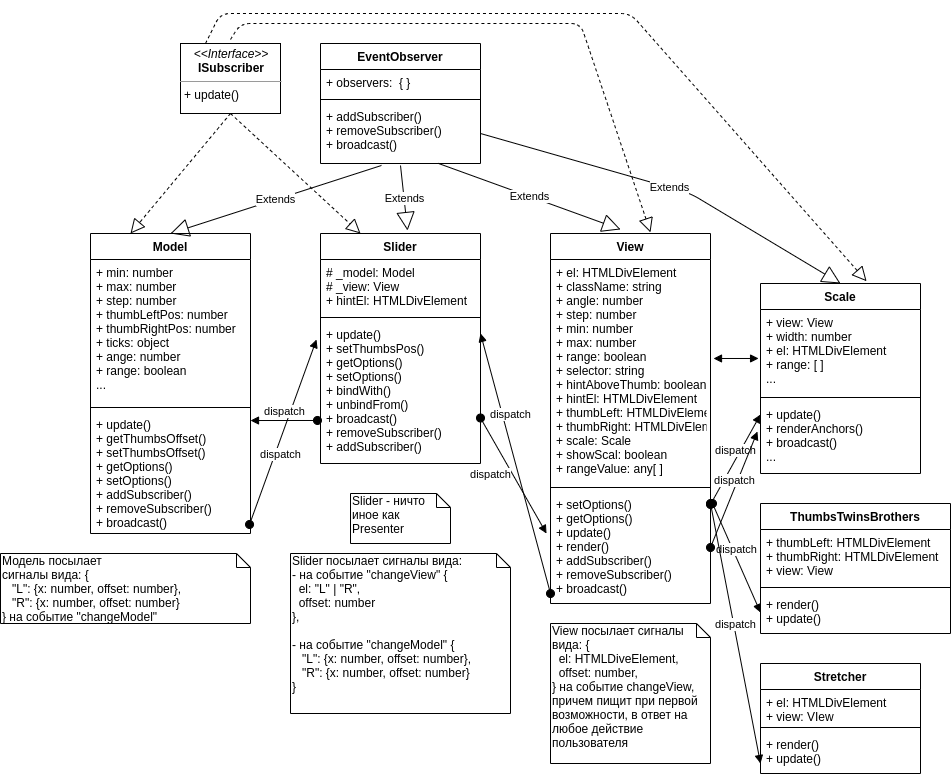

The diagram above was exported from draw.io. Its source (the exported page's mxGraphModel, read from the mxfile embedded in the PNG):
<mxGraphModel dx="801" dy="434" grid="1" gridSize="10" guides="1" tooltips="1" connect="1" arrows="1" fold="1" page="1" pageScale="1" pageWidth="827" pageHeight="1169" background="#ffffff" math="0" shadow="0">
  <root>
    <mxCell id="0" />
    <mxCell id="1" parent="0" />
    <mxCell id="bg-FERmWdedt6579exxZ-1" value="&lt;p style=&quot;margin: 0px ; margin-top: 4px ; text-align: center&quot;&gt;&lt;i&gt;&amp;lt;&amp;lt;Interface&amp;gt;&amp;gt;&lt;/i&gt;&lt;br&gt;&lt;b&gt;ISubscriber&lt;/b&gt;&lt;/p&gt;&lt;hr size=&quot;1&quot;&gt;&lt;p style=&quot;margin: 0px ; margin-left: 4px&quot;&gt;+&lt;b&gt; &lt;/b&gt;update()&lt;br&gt;&lt;/p&gt;" style="verticalAlign=top;align=left;overflow=fill;fontSize=12;fontFamily=Helvetica;html=1;" parent="1" vertex="1">
      <mxGeometry x="320" y="100" width="100" height="70" as="geometry" />
    </mxCell>
    <mxCell id="q0RUYhzF6KUbyNOXSMYT-1" value="Slider" style="swimlane;fontStyle=1;align=center;verticalAlign=top;childLayout=stackLayout;horizontal=1;startSize=26;horizontalStack=0;resizeParent=1;resizeParentMax=0;resizeLast=0;collapsible=1;marginBottom=0;" parent="1" vertex="1">
      <mxGeometry x="460" y="290" width="160" height="230" as="geometry">
        <mxRectangle x="460" y="290" width="70" height="26" as="alternateBounds" />
      </mxGeometry>
    </mxCell>
    <mxCell id="q0RUYhzF6KUbyNOXSMYT-2" value="# _model: Model&#10;# _view: View&#10;+ hintEl: HTMLDivElement&#10;" style="text;strokeColor=none;fillColor=none;align=left;verticalAlign=top;spacingLeft=4;spacingRight=4;overflow=hidden;rotatable=0;points=[[0,0.5],[1,0.5]];portConstraint=eastwest;" parent="q0RUYhzF6KUbyNOXSMYT-1" vertex="1">
      <mxGeometry y="26" width="160" height="54" as="geometry" />
    </mxCell>
    <mxCell id="q0RUYhzF6KUbyNOXSMYT-3" value="" style="line;strokeWidth=1;fillColor=none;align=left;verticalAlign=middle;spacingTop=-1;spacingLeft=3;spacingRight=3;rotatable=0;labelPosition=right;points=[];portConstraint=eastwest;" parent="q0RUYhzF6KUbyNOXSMYT-1" vertex="1">
      <mxGeometry y="80" width="160" height="8" as="geometry" />
    </mxCell>
    <mxCell id="q0RUYhzF6KUbyNOXSMYT-4" value="+ update()&#10;+ setThumbsPos()&#10;+ getOptions()&#10;+ setOptions()&#10;+ bindWith()&#10;+ unbindFrom()&#10;+ broadcast()&#10;+ removeSubscriber()&#10;+ addSubscriber()&#10;" style="text;strokeColor=none;fillColor=none;align=left;verticalAlign=top;spacingLeft=4;spacingRight=4;overflow=hidden;rotatable=0;points=[[0,0.5],[1,0.5]];portConstraint=eastwest;" parent="q0RUYhzF6KUbyNOXSMYT-1" vertex="1">
      <mxGeometry y="88" width="160" height="142" as="geometry" />
    </mxCell>
    <mxCell id="q0RUYhzF6KUbyNOXSMYT-18" value="dispatch" style="html=1;verticalAlign=bottom;startArrow=oval;startFill=1;endArrow=block;startSize=8;exitX=0;exitY=0.911;exitDx=0;exitDy=0;exitPerimeter=0;entryX=-0.025;entryY=0.127;entryDx=0;entryDy=0;entryPerimeter=0;" parent="q0RUYhzF6KUbyNOXSMYT-1" source="bg-FERmWdedt6579exxZ-9" edge="1">
      <mxGeometry x="0.2967" y="-6" width="60" relative="1" as="geometry">
        <mxPoint x="93.03999999999996" y="284.942" as="sourcePoint" />
        <mxPoint x="160" y="100.00400000000002" as="targetPoint" />
        <mxPoint y="1" as="offset" />
      </mxGeometry>
    </mxCell>
    <mxCell id="EEQOp7RZBcLAtSxxUwJv-41" value="EventObserver" style="swimlane;fontStyle=1;align=center;verticalAlign=top;childLayout=stackLayout;horizontal=1;startSize=26;horizontalStack=0;resizeParent=1;resizeParentMax=0;resizeLast=0;collapsible=1;marginBottom=0;labelBackgroundColor=#ffffff;" parent="1" vertex="1">
      <mxGeometry x="460" y="100" width="160" height="120" as="geometry">
        <mxRectangle x="310" y="100" width="120" height="26" as="alternateBounds" />
      </mxGeometry>
    </mxCell>
    <mxCell id="EEQOp7RZBcLAtSxxUwJv-42" value="+ observers:  { }" style="text;strokeColor=none;fillColor=none;align=left;verticalAlign=top;spacingLeft=4;spacingRight=4;overflow=hidden;rotatable=0;points=[[0,0.5],[1,0.5]];portConstraint=eastwest;" parent="EEQOp7RZBcLAtSxxUwJv-41" vertex="1">
      <mxGeometry y="26" width="160" height="26" as="geometry" />
    </mxCell>
    <mxCell id="EEQOp7RZBcLAtSxxUwJv-43" value="" style="line;strokeWidth=1;fillColor=none;align=left;verticalAlign=middle;spacingTop=-1;spacingLeft=3;spacingRight=3;rotatable=0;labelPosition=right;points=[];portConstraint=eastwest;" parent="EEQOp7RZBcLAtSxxUwJv-41" vertex="1">
      <mxGeometry y="52" width="160" height="8" as="geometry" />
    </mxCell>
    <mxCell id="EEQOp7RZBcLAtSxxUwJv-44" value="+ addSubscriber()&#10;+ removeSubscriber()&#10;+ broadcast()" style="text;strokeColor=none;fillColor=none;align=left;verticalAlign=top;spacingLeft=4;spacingRight=4;overflow=hidden;rotatable=0;points=[[0,0.5],[1,0.5]];portConstraint=eastwest;" parent="EEQOp7RZBcLAtSxxUwJv-41" vertex="1">
      <mxGeometry y="60" width="160" height="60" as="geometry" />
    </mxCell>
    <mxCell id="bg-FERmWdedt6579exxZ-2" value="Model" style="swimlane;fontStyle=1;align=center;verticalAlign=top;childLayout=stackLayout;horizontal=1;startSize=26;horizontalStack=0;resizeParent=1;resizeParentMax=0;resizeLast=0;collapsible=1;marginBottom=0;" parent="1" vertex="1">
      <mxGeometry x="230" y="290" width="160" height="300" as="geometry">
        <mxRectangle x="150" y="280" width="70" height="26" as="alternateBounds" />
      </mxGeometry>
    </mxCell>
    <mxCell id="bg-FERmWdedt6579exxZ-3" value="+ min: number&#10;+ max: number&#10;+ step: number&#10;+ thumbLeftPos: number&#10;+ thumbRightPos: number&#10;+ ticks: object&#10;+ ange: number&#10;+ range: boolean&#10;...&#10;" style="text;strokeColor=none;fillColor=none;align=left;verticalAlign=top;spacingLeft=4;spacingRight=4;overflow=hidden;rotatable=0;points=[[0,0.5],[1,0.5]];portConstraint=eastwest;" parent="bg-FERmWdedt6579exxZ-2" vertex="1">
      <mxGeometry y="26" width="160" height="144" as="geometry" />
    </mxCell>
    <mxCell id="bg-FERmWdedt6579exxZ-4" value="" style="line;strokeWidth=1;fillColor=none;align=left;verticalAlign=middle;spacingTop=-1;spacingLeft=3;spacingRight=3;rotatable=0;labelPosition=right;points=[];portConstraint=eastwest;" parent="bg-FERmWdedt6579exxZ-2" vertex="1">
      <mxGeometry y="170" width="160" height="8" as="geometry" />
    </mxCell>
    <mxCell id="bg-FERmWdedt6579exxZ-5" value="+ update()&#10;+ getThumbsOffset()&#10;+ setThumbsOffset()&#10;+ getOptions()&#10;+ setOptions()&#10;+ addSubscriber()&#10;+ removeSubscriber()&#10;+ broadcast()&#10;" style="text;strokeColor=none;fillColor=none;align=left;verticalAlign=top;spacingLeft=4;spacingRight=4;overflow=hidden;rotatable=0;points=[[0,0.5],[1,0.5]];portConstraint=eastwest;" parent="bg-FERmWdedt6579exxZ-2" vertex="1">
      <mxGeometry y="178" width="160" height="122" as="geometry" />
    </mxCell>
    <mxCell id="bg-FERmWdedt6579exxZ-6" value="View" style="swimlane;fontStyle=1;align=center;verticalAlign=top;childLayout=stackLayout;horizontal=1;startSize=26;horizontalStack=0;resizeParent=1;resizeParentMax=0;resizeLast=0;collapsible=1;marginBottom=0;" parent="1" vertex="1">
      <mxGeometry x="690" y="290" width="160" height="370" as="geometry">
        <mxRectangle x="720" y="290" width="60" height="26" as="alternateBounds" />
      </mxGeometry>
    </mxCell>
    <mxCell id="bg-FERmWdedt6579exxZ-7" value="+ el: HTMLDivElement&#10;+ className: string&#10;+ angle: number&#10;+ step: number&#10;+ min: number&#10;+ max: number&#10;+ range: boolean&#10;+ selector: string&#10;+ hintAboveThumb: boolean&#10;+ hintEl: HTMLDivElement&#10;+ thumbLeft: HTMLDivElement&#10;+ thumbRight: HTMLDivElement&#10;+ scale: Scale&#10;+ showScal: boolean&#10;+ rangeValue: any[ ]" style="text;strokeColor=none;fillColor=none;align=left;verticalAlign=top;spacingLeft=4;spacingRight=4;overflow=hidden;rotatable=0;points=[[0,0.5],[1,0.5]];portConstraint=eastwest;" parent="bg-FERmWdedt6579exxZ-6" vertex="1">
      <mxGeometry y="26" width="160" height="224" as="geometry" />
    </mxCell>
    <mxCell id="bg-FERmWdedt6579exxZ-8" value="" style="line;strokeWidth=1;fillColor=none;align=left;verticalAlign=middle;spacingTop=-1;spacingLeft=3;spacingRight=3;rotatable=0;labelPosition=right;points=[];portConstraint=eastwest;" parent="bg-FERmWdedt6579exxZ-6" vertex="1">
      <mxGeometry y="250" width="160" height="8" as="geometry" />
    </mxCell>
    <mxCell id="bg-FERmWdedt6579exxZ-9" value="+ setOptions()&#10;+ getOptions()&#10;+ update()&#10;+ render()&#10;+ addSubscriber()&#10;+ removeSubscriber()&#10;+ broadcast()&#10;" style="text;strokeColor=none;fillColor=none;align=left;verticalAlign=top;spacingLeft=4;spacingRight=4;overflow=hidden;rotatable=0;points=[[0,0.5],[1,0.5]];portConstraint=eastwest;" parent="bg-FERmWdedt6579exxZ-6" vertex="1">
      <mxGeometry y="258" width="160" height="112" as="geometry" />
    </mxCell>
    <mxCell id="q0RUYhzF6KUbyNOXSMYT-5" value="Extends" style="endArrow=block;endSize=16;endFill=0;html=1;exitX=0.381;exitY=1.033;exitDx=0;exitDy=0;exitPerimeter=0;entryX=0.5;entryY=0;entryDx=0;entryDy=0;" parent="1" source="EEQOp7RZBcLAtSxxUwJv-44" target="bg-FERmWdedt6579exxZ-2" edge="1">
      <mxGeometry width="160" relative="1" as="geometry">
        <mxPoint x="210" y="230" as="sourcePoint" />
        <mxPoint x="370" y="230" as="targetPoint" />
      </mxGeometry>
    </mxCell>
    <mxCell id="q0RUYhzF6KUbyNOXSMYT-6" value="Extends" style="endArrow=block;endSize=16;endFill=0;html=1;exitX=0.5;exitY=1.033;exitDx=0;exitDy=0;exitPerimeter=0;entryX=0.544;entryY=-0.013;entryDx=0;entryDy=0;entryPerimeter=0;" parent="1" source="EEQOp7RZBcLAtSxxUwJv-44" target="q0RUYhzF6KUbyNOXSMYT-1" edge="1">
      <mxGeometry width="160" relative="1" as="geometry">
        <mxPoint x="530.96" y="231.98000000000002" as="sourcePoint" />
        <mxPoint x="320" y="300" as="targetPoint" />
      </mxGeometry>
    </mxCell>
    <mxCell id="q0RUYhzF6KUbyNOXSMYT-7" value="Extends" style="endArrow=block;endSize=16;endFill=0;html=1;exitX=0.738;exitY=1;exitDx=0;exitDy=0;exitPerimeter=0;entryX=0.438;entryY=-0.011;entryDx=0;entryDy=0;entryPerimeter=0;" parent="1" source="EEQOp7RZBcLAtSxxUwJv-44" target="bg-FERmWdedt6579exxZ-6" edge="1">
      <mxGeometry width="160" relative="1" as="geometry">
        <mxPoint x="558" y="233" as="sourcePoint" />
        <mxPoint x="557.04" y="297.01" as="targetPoint" />
      </mxGeometry>
    </mxCell>
    <mxCell id="q0RUYhzF6KUbyNOXSMYT-8" value="" style="endArrow=block;dashed=1;endFill=0;endSize=12;html=1;entryX=0.25;entryY=0;entryDx=0;entryDy=0;exitX=0.5;exitY=1;exitDx=0;exitDy=0;" parent="1" source="bg-FERmWdedt6579exxZ-1" target="bg-FERmWdedt6579exxZ-2" edge="1">
      <mxGeometry width="160" relative="1" as="geometry">
        <mxPoint x="380" y="170" as="sourcePoint" />
        <mxPoint x="540" y="170" as="targetPoint" />
      </mxGeometry>
    </mxCell>
    <mxCell id="q0RUYhzF6KUbyNOXSMYT-10" value="" style="endArrow=block;dashed=1;endFill=0;endSize=12;html=1;entryX=0.25;entryY=0;entryDx=0;entryDy=0;exitX=0.5;exitY=1;exitDx=0;exitDy=0;" parent="1" source="bg-FERmWdedt6579exxZ-1" target="q0RUYhzF6KUbyNOXSMYT-1" edge="1">
      <mxGeometry width="160" relative="1" as="geometry">
        <mxPoint x="390" y="180" as="sourcePoint" />
        <mxPoint x="280" y="300" as="targetPoint" />
      </mxGeometry>
    </mxCell>
    <mxCell id="q0RUYhzF6KUbyNOXSMYT-11" value="" style="endArrow=block;dashed=1;endFill=0;endSize=12;html=1;entryX=0.625;entryY=-0.003;entryDx=0;entryDy=0;entryPerimeter=0;" parent="1" target="bg-FERmWdedt6579exxZ-6" edge="1">
      <mxGeometry width="160" relative="1" as="geometry">
        <mxPoint x="370" y="96" as="sourcePoint" />
        <mxPoint x="510" y="300" as="targetPoint" />
        <Array as="points">
          <mxPoint x="380" y="80" />
          <mxPoint x="720" y="80" />
        </Array>
      </mxGeometry>
    </mxCell>
    <mxCell id="q0RUYhzF6KUbyNOXSMYT-12" value="Slider - ничто иное как Presenter" style="shape=note;whiteSpace=wrap;html=1;size=14;verticalAlign=top;align=left;spacingTop=-6;" parent="1" vertex="1">
      <mxGeometry x="490" y="550" width="100" height="50" as="geometry" />
    </mxCell>
    <mxCell id="q0RUYhzF6KUbyNOXSMYT-15" value="dispatch" style="html=1;verticalAlign=bottom;startArrow=oval;startFill=1;endArrow=block;startSize=8;exitX=0.994;exitY=0.926;exitDx=0;exitDy=0;exitPerimeter=0;entryX=-0.025;entryY=0.127;entryDx=0;entryDy=0;entryPerimeter=0;" parent="1" source="bg-FERmWdedt6579exxZ-5" target="q0RUYhzF6KUbyNOXSMYT-4" edge="1">
      <mxGeometry x="-0.3099" y="-8" width="60" relative="1" as="geometry">
        <mxPoint x="430" y="430" as="sourcePoint" />
        <mxPoint x="490" y="430" as="targetPoint" />
        <mxPoint as="offset" />
      </mxGeometry>
    </mxCell>
    <mxCell id="q0RUYhzF6KUbyNOXSMYT-16" value="Модель посылает&lt;br&gt;сигналы вида: {&lt;br&gt;&amp;nbsp; &amp;nbsp;&quot;L&quot;: {x: number, offset: number},&lt;br&gt;&amp;nbsp; &amp;nbsp;&quot;R&quot;: {x: number, offset: number}&lt;br&gt;} на событие &quot;changeModel&quot;" style="shape=note;whiteSpace=wrap;html=1;size=14;verticalAlign=top;align=left;spacingTop=-6;" parent="1" vertex="1">
      <mxGeometry x="140" y="610" width="250" height="70" as="geometry" />
    </mxCell>
    <mxCell id="q0RUYhzF6KUbyNOXSMYT-19" value="View посылает сигналы вида: {&lt;br&gt;&amp;nbsp; el: HTMLDiveElement,&lt;br&gt;&amp;nbsp; offset: number,&lt;br&gt;} на событие changeView,&lt;br&gt;причем пищит при первой&lt;br&gt;возможности, в ответ на любое действие пользователя" style="shape=note;whiteSpace=wrap;html=1;size=14;verticalAlign=top;align=left;spacingTop=-6;" parent="1" vertex="1">
      <mxGeometry x="690" y="680" width="160" height="140" as="geometry" />
    </mxCell>
    <mxCell id="q0RUYhzF6KUbyNOXSMYT-20" value="Scale" style="swimlane;fontStyle=1;align=center;verticalAlign=top;childLayout=stackLayout;horizontal=1;startSize=26;horizontalStack=0;resizeParent=1;resizeParentMax=0;resizeLast=0;collapsible=1;marginBottom=0;" parent="1" vertex="1">
      <mxGeometry x="900" y="340" width="160" height="190" as="geometry" />
    </mxCell>
    <mxCell id="q0RUYhzF6KUbyNOXSMYT-21" value="+ view: View&#10;+ width: number&#10;+ el: HTMLDivElement&#10;+ range: [ ]&#10;..." style="text;strokeColor=none;fillColor=none;align=left;verticalAlign=top;spacingLeft=4;spacingRight=4;overflow=hidden;rotatable=0;points=[[0,0.5],[1,0.5]];portConstraint=eastwest;" parent="q0RUYhzF6KUbyNOXSMYT-20" vertex="1">
      <mxGeometry y="26" width="160" height="84" as="geometry" />
    </mxCell>
    <mxCell id="q0RUYhzF6KUbyNOXSMYT-22" value="" style="line;strokeWidth=1;fillColor=none;align=left;verticalAlign=middle;spacingTop=-1;spacingLeft=3;spacingRight=3;rotatable=0;labelPosition=right;points=[];portConstraint=eastwest;" parent="q0RUYhzF6KUbyNOXSMYT-20" vertex="1">
      <mxGeometry y="110" width="160" height="8" as="geometry" />
    </mxCell>
    <mxCell id="q0RUYhzF6KUbyNOXSMYT-23" value="+ update()&#10;+ renderAnchors()&#10;+ broadcast()&#10;..." style="text;strokeColor=none;fillColor=none;align=left;verticalAlign=top;spacingLeft=4;spacingRight=4;overflow=hidden;rotatable=0;points=[[0,0.5],[1,0.5]];portConstraint=eastwest;" parent="q0RUYhzF6KUbyNOXSMYT-20" vertex="1">
      <mxGeometry y="118" width="160" height="72" as="geometry" />
    </mxCell>
    <mxCell id="q0RUYhzF6KUbyNOXSMYT-24" value="Extends" style="endArrow=block;endSize=16;endFill=0;html=1;exitX=1;exitY=0.5;exitDx=0;exitDy=0;entryX=0.5;entryY=0;entryDx=0;entryDy=0;" parent="1" source="EEQOp7RZBcLAtSxxUwJv-44" target="q0RUYhzF6KUbyNOXSMYT-20" edge="1">
      <mxGeometry width="160" relative="1" as="geometry">
        <mxPoint x="588.0799999999999" y="230" as="sourcePoint" />
        <mxPoint x="770.0799999999999" y="295.92999999999995" as="targetPoint" />
        <Array as="points">
          <mxPoint x="830" y="250" />
        </Array>
      </mxGeometry>
    </mxCell>
    <mxCell id="q0RUYhzF6KUbyNOXSMYT-25" value="" style="endArrow=block;dashed=1;endFill=0;endSize=12;html=1;entryX=0.663;entryY=-0.012;entryDx=0;entryDy=0;entryPerimeter=0;exitX=0.25;exitY=0;exitDx=0;exitDy=0;" parent="1" source="bg-FERmWdedt6579exxZ-1" target="q0RUYhzF6KUbyNOXSMYT-20" edge="1">
      <mxGeometry width="160" relative="1" as="geometry">
        <mxPoint x="350" y="86" as="sourcePoint" />
        <mxPoint x="770" y="278.89" as="targetPoint" />
        <Array as="points">
          <mxPoint x="360" y="70" />
          <mxPoint x="770" y="70" />
        </Array>
      </mxGeometry>
    </mxCell>
    <mxCell id="q0RUYhzF6KUbyNOXSMYT-26" value="dispatch" style="html=1;verticalAlign=bottom;startArrow=oval;startFill=1;endArrow=block;startSize=8;entryX=0;entryY=0.181;entryDx=0;entryDy=0;entryPerimeter=0;" parent="1" target="q0RUYhzF6KUbyNOXSMYT-23" edge="1">
      <mxGeometry width="60" relative="1" as="geometry">
        <mxPoint x="850" y="561" as="sourcePoint" />
        <mxPoint x="870" y="550" as="targetPoint" />
      </mxGeometry>
    </mxCell>
    <mxCell id="q0RUYhzF6KUbyNOXSMYT-27" value="dispatch" style="html=1;verticalAlign=bottom;startArrow=oval;startFill=1;endArrow=block;startSize=8;entryX=-0.019;entryY=0.417;entryDx=0;entryDy=0;entryPerimeter=0;exitX=1;exitY=0.5;exitDx=0;exitDy=0;" parent="1" source="bg-FERmWdedt6579exxZ-9" target="q0RUYhzF6KUbyNOXSMYT-23" edge="1">
      <mxGeometry width="60" relative="1" as="geometry">
        <mxPoint x="860.96" y="570.992" as="sourcePoint" />
        <mxPoint x="910" y="481.03200000000004" as="targetPoint" />
      </mxGeometry>
    </mxCell>
    <mxCell id="q0RUYhzF6KUbyNOXSMYT-28" value="dispatch" style="html=1;verticalAlign=bottom;startArrow=oval;startFill=1;endArrow=block;startSize=8;entryX=-0.025;entryY=0.375;entryDx=0;entryDy=0;entryPerimeter=0;" parent="1" target="bg-FERmWdedt6579exxZ-9" edge="1">
      <mxGeometry x="-0.0704" y="-24" width="60" relative="1" as="geometry">
        <mxPoint x="620" y="474.5" as="sourcePoint" />
        <mxPoint x="680" y="474.5" as="targetPoint" />
        <mxPoint as="offset" />
      </mxGeometry>
    </mxCell>
    <mxCell id="q0RUYhzF6KUbyNOXSMYT-29" value="dispatch" style="html=1;verticalAlign=bottom;startArrow=oval;startFill=1;endArrow=block;startSize=8;entryX=1;entryY=0.074;entryDx=0;entryDy=0;entryPerimeter=0;exitX=-0.019;exitY=0.697;exitDx=0;exitDy=0;exitPerimeter=0;" parent="1" source="q0RUYhzF6KUbyNOXSMYT-4" target="bg-FERmWdedt6579exxZ-5" edge="1">
      <mxGeometry width="60" relative="1" as="geometry">
        <mxPoint x="630" y="484.5" as="sourcePoint" />
        <mxPoint x="696" y="600" as="targetPoint" />
      </mxGeometry>
    </mxCell>
    <mxCell id="q0RUYhzF6KUbyNOXSMYT-30" value="Slider посылает сигналы вида:&lt;br&gt;- на событие &quot;changeView&quot; {&lt;br&gt;&amp;nbsp; el: &quot;L&quot; | &quot;R&quot;,&lt;br&gt;&amp;nbsp; offset: number&lt;br&gt;},&lt;br&gt;&lt;br&gt;- на событие &quot;changeModel&quot; {&lt;br&gt;&amp;nbsp; &amp;nbsp;&quot;L&quot;: {x: number, offset: number},&lt;br&gt;&amp;nbsp; &amp;nbsp;&quot;R&quot;: {x: number, offset: number}&lt;br&gt;}" style="shape=note;whiteSpace=wrap;html=1;size=14;verticalAlign=top;align=left;spacingTop=-6;" parent="1" vertex="1">
      <mxGeometry x="430" y="610" width="220" height="160" as="geometry" />
    </mxCell>
    <mxCell id="q0RUYhzF6KUbyNOXSMYT-31" value="" style="endArrow=block;startArrow=block;endFill=1;startFill=1;html=1;entryX=-0.012;entryY=0.583;entryDx=0;entryDy=0;entryPerimeter=0;" parent="1" target="q0RUYhzF6KUbyNOXSMYT-21" edge="1">
      <mxGeometry width="160" relative="1" as="geometry">
        <mxPoint x="853" y="415" as="sourcePoint" />
        <mxPoint x="750" y="390" as="targetPoint" />
        <Array as="points" />
      </mxGeometry>
    </mxCell>
    <mxCell id="OrFviP-s3yT5KrhtBGHl-9" value="Stretcher" style="swimlane;fontStyle=1;align=center;verticalAlign=top;childLayout=stackLayout;horizontal=1;startSize=26;horizontalStack=0;resizeParent=1;resizeParentMax=0;resizeLast=0;collapsible=1;marginBottom=0;" parent="1" vertex="1">
      <mxGeometry x="900" y="720" width="160" height="110" as="geometry" />
    </mxCell>
    <mxCell id="OrFviP-s3yT5KrhtBGHl-10" value="+ el: HTMLDivElement&#10;+ view: VIew" style="text;strokeColor=none;fillColor=none;align=left;verticalAlign=top;spacingLeft=4;spacingRight=4;overflow=hidden;rotatable=0;points=[[0,0.5],[1,0.5]];portConstraint=eastwest;" parent="OrFviP-s3yT5KrhtBGHl-9" vertex="1">
      <mxGeometry y="26" width="160" height="34" as="geometry" />
    </mxCell>
    <mxCell id="OrFviP-s3yT5KrhtBGHl-11" value="" style="line;strokeWidth=1;fillColor=none;align=left;verticalAlign=middle;spacingTop=-1;spacingLeft=3;spacingRight=3;rotatable=0;labelPosition=right;points=[];portConstraint=eastwest;" parent="OrFviP-s3yT5KrhtBGHl-9" vertex="1">
      <mxGeometry y="60" width="160" height="8" as="geometry" />
    </mxCell>
    <mxCell id="OrFviP-s3yT5KrhtBGHl-12" value="+ render()&#10;+ update()" style="text;strokeColor=none;fillColor=none;align=left;verticalAlign=top;spacingLeft=4;spacingRight=4;overflow=hidden;rotatable=0;points=[[0,0.5],[1,0.5]];portConstraint=eastwest;" parent="OrFviP-s3yT5KrhtBGHl-9" vertex="1">
      <mxGeometry y="68" width="160" height="42" as="geometry" />
    </mxCell>
    <mxCell id="OrFviP-s3yT5KrhtBGHl-5" value="ThumbsTwinsBrothers" style="swimlane;fontStyle=1;align=center;verticalAlign=top;childLayout=stackLayout;horizontal=1;startSize=26;horizontalStack=0;resizeParent=1;resizeParentMax=0;resizeLast=0;collapsible=1;marginBottom=0;" parent="1" vertex="1">
      <mxGeometry x="900" y="560" width="190" height="130" as="geometry" />
    </mxCell>
    <mxCell id="OrFviP-s3yT5KrhtBGHl-6" value="+ thumbLeft: HTMLDivElement&#10;+ thumbRight: HTMLDivElement&#10;+ view: View" style="text;strokeColor=none;fillColor=none;align=left;verticalAlign=top;spacingLeft=4;spacingRight=4;overflow=hidden;rotatable=0;points=[[0,0.5],[1,0.5]];portConstraint=eastwest;" parent="OrFviP-s3yT5KrhtBGHl-5" vertex="1">
      <mxGeometry y="26" width="190" height="54" as="geometry" />
    </mxCell>
    <mxCell id="OrFviP-s3yT5KrhtBGHl-7" value="" style="line;strokeWidth=1;fillColor=none;align=left;verticalAlign=middle;spacingTop=-1;spacingLeft=3;spacingRight=3;rotatable=0;labelPosition=right;points=[];portConstraint=eastwest;" parent="OrFviP-s3yT5KrhtBGHl-5" vertex="1">
      <mxGeometry y="80" width="190" height="8" as="geometry" />
    </mxCell>
    <mxCell id="OrFviP-s3yT5KrhtBGHl-8" value="+ render()&#10;+ update()" style="text;strokeColor=none;fillColor=none;align=left;verticalAlign=top;spacingLeft=4;spacingRight=4;overflow=hidden;rotatable=0;points=[[0,0.5],[1,0.5]];portConstraint=eastwest;" parent="OrFviP-s3yT5KrhtBGHl-5" vertex="1">
      <mxGeometry y="88" width="190" height="42" as="geometry" />
    </mxCell>
    <mxCell id="OrFviP-s3yT5KrhtBGHl-13" value="dispatch" style="html=1;verticalAlign=bottom;startArrow=oval;startFill=1;endArrow=block;startSize=8;entryX=0;entryY=0.5;entryDx=0;entryDy=0;" parent="1" target="OrFviP-s3yT5KrhtBGHl-8" edge="1">
      <mxGeometry width="60" relative="1" as="geometry">
        <mxPoint x="852" y="560" as="sourcePoint" />
        <mxPoint x="910" y="481.03200000000004" as="targetPoint" />
      </mxGeometry>
    </mxCell>
    <mxCell id="OrFviP-s3yT5KrhtBGHl-14" value="dispatch" style="html=1;verticalAlign=bottom;startArrow=oval;startFill=1;endArrow=block;startSize=8;entryX=0;entryY=0.762;entryDx=0;entryDy=0;entryPerimeter=0;" parent="1" target="OrFviP-s3yT5KrhtBGHl-12" edge="1">
      <mxGeometry width="60" relative="1" as="geometry">
        <mxPoint x="850" y="560" as="sourcePoint" />
        <mxPoint x="910" y="679" as="targetPoint" />
      </mxGeometry>
    </mxCell>
  </root>
</mxGraphModel>